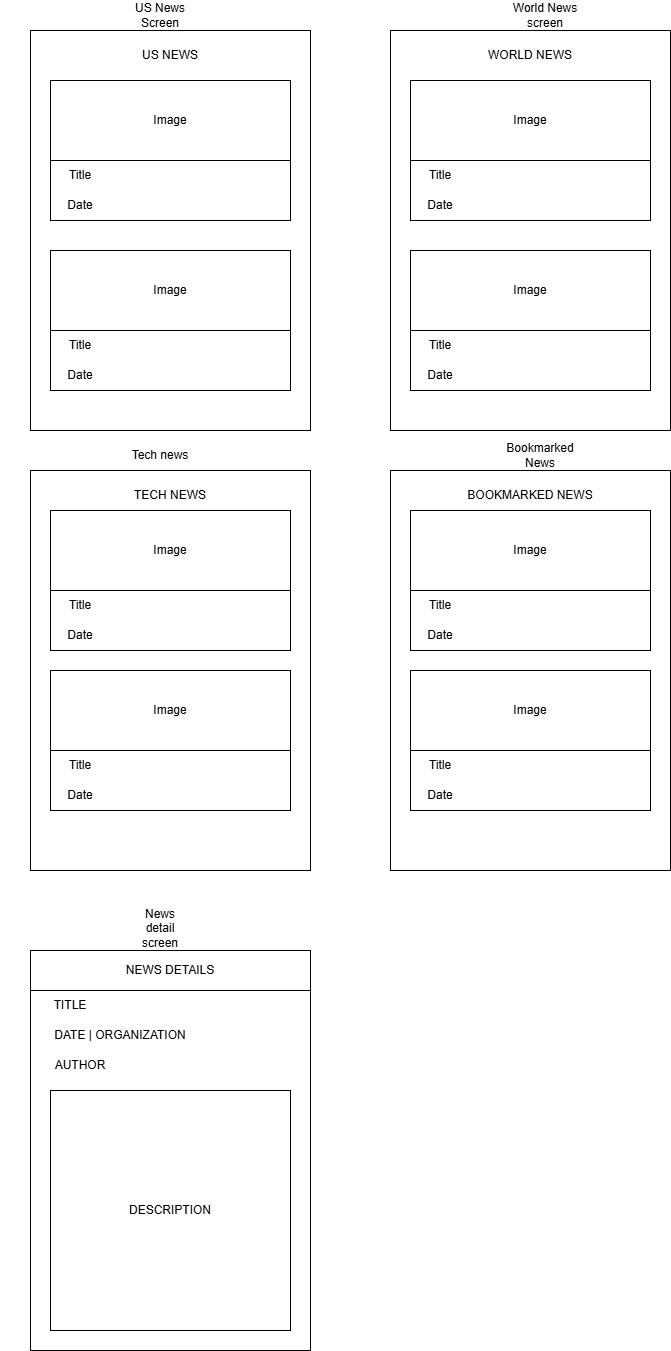

The diagram above was exported from draw.io. Its source (the exported page's mxGraphModel, read from the mxfile embedded in the PNG):
<mxGraphModel dx="720" dy="1108" grid="1" gridSize="10" guides="1" tooltips="1" connect="1" arrows="1" fold="1" page="1" pageScale="1" pageWidth="850" pageHeight="1100" math="0" shadow="0">
  <root>
    <mxCell id="0" />
    <mxCell id="1" parent="0" />
    <mxCell id="rIXZmoUyE9AHfnWudRle-1" value="" style="rounded=0;whiteSpace=wrap;html=1;" vertex="1" parent="1">
      <mxGeometry x="40" y="40" width="280" height="400" as="geometry" />
    </mxCell>
    <mxCell id="rIXZmoUyE9AHfnWudRle-2" value="" style="rounded=0;whiteSpace=wrap;html=1;" vertex="1" parent="1">
      <mxGeometry x="400" y="40" width="280" height="400" as="geometry" />
    </mxCell>
    <mxCell id="rIXZmoUyE9AHfnWudRle-3" value="US News Screen" style="text;html=1;whiteSpace=wrap;strokeColor=none;fillColor=none;align=center;verticalAlign=middle;rounded=0;" vertex="1" parent="1">
      <mxGeometry x="140" y="10" width="60" height="30" as="geometry" />
    </mxCell>
    <mxCell id="rIXZmoUyE9AHfnWudRle-4" value="World News screen" style="text;html=1;whiteSpace=wrap;strokeColor=none;fillColor=none;align=center;verticalAlign=middle;rounded=0;" vertex="1" parent="1">
      <mxGeometry x="520" y="10" width="70" height="30" as="geometry" />
    </mxCell>
    <mxCell id="rIXZmoUyE9AHfnWudRle-5" value="" style="rounded=0;whiteSpace=wrap;html=1;" vertex="1" parent="1">
      <mxGeometry x="40" y="480" width="280" height="400" as="geometry" />
    </mxCell>
    <mxCell id="rIXZmoUyE9AHfnWudRle-6" value="Tech news" style="text;html=1;whiteSpace=wrap;strokeColor=none;fillColor=none;align=center;verticalAlign=middle;rounded=0;" vertex="1" parent="1">
      <mxGeometry x="140" y="450" width="60" height="30" as="geometry" />
    </mxCell>
    <mxCell id="rIXZmoUyE9AHfnWudRle-7" value="" style="rounded=0;whiteSpace=wrap;html=1;" vertex="1" parent="1">
      <mxGeometry x="400" y="480" width="280" height="400" as="geometry" />
    </mxCell>
    <mxCell id="rIXZmoUyE9AHfnWudRle-8" value="Bookmarked News" style="text;html=1;whiteSpace=wrap;strokeColor=none;fillColor=none;align=center;verticalAlign=middle;rounded=0;" vertex="1" parent="1">
      <mxGeometry x="520" y="450" width="60" height="30" as="geometry" />
    </mxCell>
    <mxCell id="rIXZmoUyE9AHfnWudRle-9" value="" style="rounded=0;whiteSpace=wrap;html=1;" vertex="1" parent="1">
      <mxGeometry x="40" y="960" width="280" height="400" as="geometry" />
    </mxCell>
    <mxCell id="rIXZmoUyE9AHfnWudRle-10" value="News detail screen&lt;div&gt;&lt;br&gt;&lt;/div&gt;" style="text;html=1;whiteSpace=wrap;strokeColor=none;fillColor=none;align=center;verticalAlign=middle;rounded=0;" vertex="1" parent="1">
      <mxGeometry x="140" y="930" width="60" height="30" as="geometry" />
    </mxCell>
    <mxCell id="rIXZmoUyE9AHfnWudRle-11" value="BOOKMARKED NEWS" style="text;html=1;whiteSpace=wrap;strokeColor=none;fillColor=none;align=center;verticalAlign=middle;rounded=0;" vertex="1" parent="1">
      <mxGeometry x="400" y="490" width="280" height="30" as="geometry" />
    </mxCell>
    <mxCell id="rIXZmoUyE9AHfnWudRle-12" value="WORLD NEWS" style="text;html=1;whiteSpace=wrap;strokeColor=none;fillColor=none;align=center;verticalAlign=middle;rounded=0;" vertex="1" parent="1">
      <mxGeometry x="400" y="50" width="280" height="30" as="geometry" />
    </mxCell>
    <mxCell id="rIXZmoUyE9AHfnWudRle-13" value="US NEWS" style="text;html=1;whiteSpace=wrap;strokeColor=none;fillColor=none;align=center;verticalAlign=middle;rounded=0;" vertex="1" parent="1">
      <mxGeometry x="40" y="50" width="280" height="30" as="geometry" />
    </mxCell>
    <mxCell id="rIXZmoUyE9AHfnWudRle-14" value="TECH NEWS" style="text;html=1;whiteSpace=wrap;strokeColor=none;fillColor=none;align=center;verticalAlign=middle;rounded=0;" vertex="1" parent="1">
      <mxGeometry x="40" y="490" width="280" height="30" as="geometry" />
    </mxCell>
    <mxCell id="rIXZmoUyE9AHfnWudRle-15" value="" style="rounded=0;whiteSpace=wrap;html=1;" vertex="1" parent="1">
      <mxGeometry x="60" y="520" width="240" height="140" as="geometry" />
    </mxCell>
    <mxCell id="rIXZmoUyE9AHfnWudRle-16" value="Image" style="rounded=0;whiteSpace=wrap;html=1;" vertex="1" parent="1">
      <mxGeometry x="60" y="520" width="240" height="80" as="geometry" />
    </mxCell>
    <mxCell id="rIXZmoUyE9AHfnWudRle-17" value="Title" style="text;html=1;whiteSpace=wrap;strokeColor=none;fillColor=none;align=center;verticalAlign=middle;rounded=0;" vertex="1" parent="1">
      <mxGeometry x="60" y="600" width="60" height="30" as="geometry" />
    </mxCell>
    <mxCell id="rIXZmoUyE9AHfnWudRle-19" value="Date" style="text;html=1;whiteSpace=wrap;strokeColor=none;fillColor=none;align=center;verticalAlign=middle;rounded=0;" vertex="1" parent="1">
      <mxGeometry x="60" y="630" width="60" height="30" as="geometry" />
    </mxCell>
    <mxCell id="rIXZmoUyE9AHfnWudRle-20" value="TITLE" style="text;html=1;whiteSpace=wrap;strokeColor=none;fillColor=none;align=center;verticalAlign=middle;rounded=0;" vertex="1" parent="1">
      <mxGeometry x="40" y="1000" width="80" height="30" as="geometry" />
    </mxCell>
    <mxCell id="rIXZmoUyE9AHfnWudRle-21" value="DATE | ORGANIZATION" style="text;html=1;whiteSpace=wrap;strokeColor=none;fillColor=none;align=center;verticalAlign=middle;rounded=0;" vertex="1" parent="1">
      <mxGeometry x="50" y="1030" width="160" height="30" as="geometry" />
    </mxCell>
    <mxCell id="rIXZmoUyE9AHfnWudRle-22" value="AUTHOR" style="text;html=1;whiteSpace=wrap;strokeColor=none;fillColor=none;align=center;verticalAlign=middle;rounded=0;" vertex="1" parent="1">
      <mxGeometry x="10" y="1060" width="160" height="30" as="geometry" />
    </mxCell>
    <mxCell id="rIXZmoUyE9AHfnWudRle-23" value="DESCRIPTION" style="text;html=1;whiteSpace=wrap;strokeColor=none;fillColor=none;align=center;verticalAlign=middle;rounded=0;" vertex="1" parent="1">
      <mxGeometry x="60" y="1090" width="240" height="240" as="geometry" />
    </mxCell>
    <mxCell id="rIXZmoUyE9AHfnWudRle-24" value="DESCRIPTION" style="rounded=0;whiteSpace=wrap;html=1;" vertex="1" parent="1">
      <mxGeometry x="60" y="1100" width="240" height="240" as="geometry" />
    </mxCell>
    <mxCell id="rIXZmoUyE9AHfnWudRle-25" value="" style="rounded=0;whiteSpace=wrap;html=1;" vertex="1" parent="1">
      <mxGeometry x="60" y="680" width="240" height="140" as="geometry" />
    </mxCell>
    <mxCell id="rIXZmoUyE9AHfnWudRle-26" value="Image" style="rounded=0;whiteSpace=wrap;html=1;" vertex="1" parent="1">
      <mxGeometry x="60" y="680" width="240" height="80" as="geometry" />
    </mxCell>
    <mxCell id="rIXZmoUyE9AHfnWudRle-27" value="Title" style="text;html=1;whiteSpace=wrap;strokeColor=none;fillColor=none;align=center;verticalAlign=middle;rounded=0;" vertex="1" parent="1">
      <mxGeometry x="60" y="760" width="60" height="30" as="geometry" />
    </mxCell>
    <mxCell id="rIXZmoUyE9AHfnWudRle-28" value="Date" style="text;html=1;whiteSpace=wrap;strokeColor=none;fillColor=none;align=center;verticalAlign=middle;rounded=0;" vertex="1" parent="1">
      <mxGeometry x="60" y="790" width="60" height="30" as="geometry" />
    </mxCell>
    <mxCell id="rIXZmoUyE9AHfnWudRle-29" value="" style="rounded=0;whiteSpace=wrap;html=1;" vertex="1" parent="1">
      <mxGeometry x="60" y="90" width="240" height="140" as="geometry" />
    </mxCell>
    <mxCell id="rIXZmoUyE9AHfnWudRle-30" value="Image" style="rounded=0;whiteSpace=wrap;html=1;" vertex="1" parent="1">
      <mxGeometry x="60" y="90" width="240" height="80" as="geometry" />
    </mxCell>
    <mxCell id="rIXZmoUyE9AHfnWudRle-31" value="Title" style="text;html=1;whiteSpace=wrap;strokeColor=none;fillColor=none;align=center;verticalAlign=middle;rounded=0;" vertex="1" parent="1">
      <mxGeometry x="60" y="170" width="60" height="30" as="geometry" />
    </mxCell>
    <mxCell id="rIXZmoUyE9AHfnWudRle-32" value="Date" style="text;html=1;whiteSpace=wrap;strokeColor=none;fillColor=none;align=center;verticalAlign=middle;rounded=0;" vertex="1" parent="1">
      <mxGeometry x="60" y="200" width="60" height="30" as="geometry" />
    </mxCell>
    <mxCell id="rIXZmoUyE9AHfnWudRle-33" value="" style="rounded=0;whiteSpace=wrap;html=1;" vertex="1" parent="1">
      <mxGeometry x="60" y="260" width="240" height="140" as="geometry" />
    </mxCell>
    <mxCell id="rIXZmoUyE9AHfnWudRle-34" value="Image" style="rounded=0;whiteSpace=wrap;html=1;" vertex="1" parent="1">
      <mxGeometry x="60" y="260" width="240" height="80" as="geometry" />
    </mxCell>
    <mxCell id="rIXZmoUyE9AHfnWudRle-35" value="Title" style="text;html=1;whiteSpace=wrap;strokeColor=none;fillColor=none;align=center;verticalAlign=middle;rounded=0;" vertex="1" parent="1">
      <mxGeometry x="60" y="340" width="60" height="30" as="geometry" />
    </mxCell>
    <mxCell id="rIXZmoUyE9AHfnWudRle-36" value="Date" style="text;html=1;whiteSpace=wrap;strokeColor=none;fillColor=none;align=center;verticalAlign=middle;rounded=0;" vertex="1" parent="1">
      <mxGeometry x="60" y="370" width="60" height="30" as="geometry" />
    </mxCell>
    <mxCell id="rIXZmoUyE9AHfnWudRle-37" value="" style="rounded=0;whiteSpace=wrap;html=1;" vertex="1" parent="1">
      <mxGeometry x="420" y="90" width="240" height="140" as="geometry" />
    </mxCell>
    <mxCell id="rIXZmoUyE9AHfnWudRle-38" value="Image" style="rounded=0;whiteSpace=wrap;html=1;" vertex="1" parent="1">
      <mxGeometry x="420" y="90" width="240" height="80" as="geometry" />
    </mxCell>
    <mxCell id="rIXZmoUyE9AHfnWudRle-39" value="Title" style="text;html=1;whiteSpace=wrap;strokeColor=none;fillColor=none;align=center;verticalAlign=middle;rounded=0;" vertex="1" parent="1">
      <mxGeometry x="420" y="170" width="60" height="30" as="geometry" />
    </mxCell>
    <mxCell id="rIXZmoUyE9AHfnWudRle-40" value="Date" style="text;html=1;whiteSpace=wrap;strokeColor=none;fillColor=none;align=center;verticalAlign=middle;rounded=0;" vertex="1" parent="1">
      <mxGeometry x="420" y="200" width="60" height="30" as="geometry" />
    </mxCell>
    <mxCell id="rIXZmoUyE9AHfnWudRle-41" value="" style="rounded=0;whiteSpace=wrap;html=1;" vertex="1" parent="1">
      <mxGeometry x="420" y="260" width="240" height="140" as="geometry" />
    </mxCell>
    <mxCell id="rIXZmoUyE9AHfnWudRle-42" value="Image" style="rounded=0;whiteSpace=wrap;html=1;" vertex="1" parent="1">
      <mxGeometry x="420" y="260" width="240" height="80" as="geometry" />
    </mxCell>
    <mxCell id="rIXZmoUyE9AHfnWudRle-43" value="Title" style="text;html=1;whiteSpace=wrap;strokeColor=none;fillColor=none;align=center;verticalAlign=middle;rounded=0;" vertex="1" parent="1">
      <mxGeometry x="420" y="340" width="60" height="30" as="geometry" />
    </mxCell>
    <mxCell id="rIXZmoUyE9AHfnWudRle-44" value="Date" style="text;html=1;whiteSpace=wrap;strokeColor=none;fillColor=none;align=center;verticalAlign=middle;rounded=0;" vertex="1" parent="1">
      <mxGeometry x="420" y="370" width="60" height="30" as="geometry" />
    </mxCell>
    <mxCell id="rIXZmoUyE9AHfnWudRle-45" value="" style="rounded=0;whiteSpace=wrap;html=1;" vertex="1" parent="1">
      <mxGeometry x="420" y="520" width="240" height="140" as="geometry" />
    </mxCell>
    <mxCell id="rIXZmoUyE9AHfnWudRle-46" value="Image" style="rounded=0;whiteSpace=wrap;html=1;" vertex="1" parent="1">
      <mxGeometry x="420" y="520" width="240" height="80" as="geometry" />
    </mxCell>
    <mxCell id="rIXZmoUyE9AHfnWudRle-47" value="Title" style="text;html=1;whiteSpace=wrap;strokeColor=none;fillColor=none;align=center;verticalAlign=middle;rounded=0;" vertex="1" parent="1">
      <mxGeometry x="420" y="600" width="60" height="30" as="geometry" />
    </mxCell>
    <mxCell id="rIXZmoUyE9AHfnWudRle-48" value="Date" style="text;html=1;whiteSpace=wrap;strokeColor=none;fillColor=none;align=center;verticalAlign=middle;rounded=0;" vertex="1" parent="1">
      <mxGeometry x="420" y="630" width="60" height="30" as="geometry" />
    </mxCell>
    <mxCell id="rIXZmoUyE9AHfnWudRle-49" value="" style="rounded=0;whiteSpace=wrap;html=1;" vertex="1" parent="1">
      <mxGeometry x="420" y="680" width="240" height="140" as="geometry" />
    </mxCell>
    <mxCell id="rIXZmoUyE9AHfnWudRle-50" value="Image" style="rounded=0;whiteSpace=wrap;html=1;" vertex="1" parent="1">
      <mxGeometry x="420" y="680" width="240" height="80" as="geometry" />
    </mxCell>
    <mxCell id="rIXZmoUyE9AHfnWudRle-51" value="Title" style="text;html=1;whiteSpace=wrap;strokeColor=none;fillColor=none;align=center;verticalAlign=middle;rounded=0;" vertex="1" parent="1">
      <mxGeometry x="420" y="760" width="60" height="30" as="geometry" />
    </mxCell>
    <mxCell id="rIXZmoUyE9AHfnWudRle-52" value="Date" style="text;html=1;whiteSpace=wrap;strokeColor=none;fillColor=none;align=center;verticalAlign=middle;rounded=0;" vertex="1" parent="1">
      <mxGeometry x="420" y="790" width="60" height="30" as="geometry" />
    </mxCell>
    <mxCell id="rIXZmoUyE9AHfnWudRle-53" value="NEWS DETAILS" style="rounded=0;whiteSpace=wrap;html=1;" vertex="1" parent="1">
      <mxGeometry x="40" y="960" width="280" height="40" as="geometry" />
    </mxCell>
  </root>
</mxGraphModel>